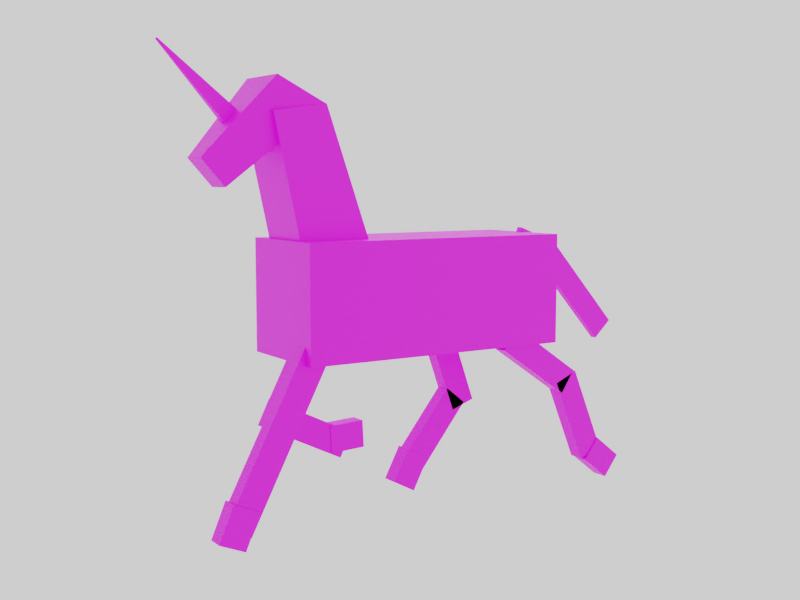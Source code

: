 # Source: unicorn.blend  (saved by Blender 2.80.44; exported with 4.5.12 LTS)
import bpy
from mathutils import Matrix  # noqa: F401  (used for matrix-valued properties, if any)

bpy.ops.wm.read_factory_settings(use_empty=True)
scene = bpy.context.scene
scene.name = 'Scene'

# ---- collections
col_collection = bpy.data.collections.new('Collection'); scene.collection.children.link(col_collection)

# ---- images (referenced by path relative to the original .blend; pixels are not part of the script)
import os
ASSET_DIR = os.environ.get("B2B_ASSET_DIR", "")  # directory of the original .blend (textures are referenced by path, not embedded)
HERE = os.path.dirname(os.path.abspath(__file__))  # packed textures are extracted next to this script under _unpacked/

def load_image(name, relpath, width, height, colorspace="sRGB"):
    """Load a texture the original file referenced (path relative to the .blend, or extracted next to this script)."""
    p = next((c for c in (os.path.join(HERE, relpath), os.path.join(ASSET_DIR, relpath)) if relpath and os.path.exists(c)), "")
    if p:
        img = bpy.data.images.load(p, check_existing=True)
        img.name = name
    else:  # same state as the original file: an image datablock whose file is absent (Cycles renders it pink)
        img = bpy.data.images.new(name, width, height)
        img.source = "FILE"
        img.filepath = "//" + (relpath or name)
    img.colorspace_settings.name = colorspace
    return img
img_material_base_color = load_image('Material Base Color', '', 1024, 1024, 'sRGB')

# ---- materials (node trees are filled in below, after node groups)
mat_material = bpy.data.materials.new('Material')
mat_material.alpha_threshold = 0.0
mat_material.roughness = 0.5
mat_material.line_color = (0.0, 0.0, 0.0, 1.0)

# ---- material node trees
mat_material.use_nodes = True; mat_material.node_tree.nodes.clear()
_N = mat_material.node_tree.nodes; _L = mat_material.node_tree.links
n0 = _N.new('ShaderNodeOutputMaterial'); n0.name = 'Material Output'; n0.location = (300, 300)
n1 = _N.new('ShaderNodeBsdfPrincipled'); n1.name = 'Principled BSDF'; n1.location = (10, 300)
n1.distribution = 'GGX'
n1.subsurface_method = 'BURLEY'
n1.inputs[3].default_value = 1.45
n2 = _N.new('ShaderNodeTexImage'); n2.name = 'Image Texture'; n2.location = (-280, 280)
n2.image = img_material_base_color
_L.new(n2.outputs[0], n1.inputs[0])
_L.new(n1.outputs[0], n0.inputs[0])
n0.is_active_output = True

# ---- world
world_world = bpy.data.worlds.new('World'); scene.world = world_world
world_world.use_nodes = True; world_world.node_tree.nodes.clear()
_N = world_world.node_tree.nodes; _L = world_world.node_tree.links
n0 = _N.new('ShaderNodeOutputWorld'); n0.name = 'World Output'; n0.location = (300, 300)
n1 = _N.new('ShaderNodeBackground'); n1.name = 'Background'; n1.location = (10, 300)
n1.inputs[0].default_value = (0.05088, 0.05088, 0.05088, 1.0)
n2 = _N.new('ShaderNodeEmission'); n2.name = 'Emission'; n2.location = (110, 300)
n2.inputs[0].default_value = (1.0, 1.0, 1.0, 0.0)
_L.new(n2.outputs[0], n0.inputs[0])
n0.is_active_output = True
world_world.color = (0.05088, 0.05088, 0.05088)
world_world.use_sun_shadow = False
world_world.sun_shadow_jitter_overblur = 0.0

# ---- cameras
cam_camera = bpy.data.cameras.new('Camera')
cam_camera.clip_end = 100.0
cam_camera.ortho_scale = 7.314
cam_camera.dof.focus_distance = 0.0

# ---- lights
light_light = bpy.data.lights.new('Light', 'SUN')
light_light.transmission_factor = 0.0
light_light.cutoff_distance = 30.0
light_light.angle = 0.1993
light_light.energy = 1.0
light_light.shadow_buffer_clip_start = 1.001
light_light.shadow_soft_size = 0.1
light_light.shadow_cascade_max_distance = 1000.0

# ---- meshes
me_cube = bpy.data.meshes.new('Cube')
me_cube.from_pydata([(1.0, 1.0, 1.0), (1.0, 1.0, -1.0), (1.0, -1.0, 1.0), (1.0, -1.0, -1.0), (-1.0, 1.0, 1.0), (-1.0, 1.0, -1.0), (-1.0, -1.0, 1.0), (-1.0, -1.0, -1.0), (-1.563, -0.5445, -3.447), (-0.9804, -0.5445, -0.5745), (-1.563, -0.8268, -3.447), (-0.9804, -0.8268, -0.5745), (-1.391, -0.5445, -3.675), (-0.8079, -0.5445, -0.8029), (-1.391, -0.8268, -3.675), (-0.8079, -0.8268, -0.8029), (-1.024, 0.8109, -2.201), (-0.7251, 0.8109, -0.7269), (-1.024, 0.5285, -2.201), (-0.7251, 0.5285, -0.7269), (-0.8517, 0.8109, -2.43), (-0.5526, 0.8109, -0.9553), (-0.8517, 0.5285, -2.43), (-0.5526, 0.5285, -0.9553), (-0.9505, 0.8109, -1.82), (-0.3663, 0.8109, -2.549), (-0.9505, 0.5285, -1.82), (-0.3663, 0.5285, -2.549), (-1.036, 0.8109, -2.266), (-0.4516, 0.8109, -2.995), (-1.036, 0.5285, -2.266), (-0.4516, 0.5285, -2.995), (0.5168, 0.8109, -2.402), (0.2978, 0.8109, -0.839), (0.5168, 0.5285, -2.402), (0.2978, 0.5285, -0.839), (0.6997, 0.8109, -2.235), (0.4807, 0.8109, -0.6718), (0.6997, 0.5285, -2.235), (0.4807, 0.5285, -0.6718), (0.6189, 0.8109, -2.273), (0.2134, 0.8109, -3.571), (0.6189, 0.5285, -2.273), (0.2134, 0.5285, -3.571), (0.4671, 0.8109, -1.964), (0.06158, 0.8109, -3.262), (0.4671, 0.5285, -1.964), (0.06158, 0.5285, -3.262), (1.127, -0.5445, -2.014), (0.5867, -0.5445, -1.089), (1.127, -0.8268, -2.014), (0.5867, -0.8268, -1.089), (1.235, -0.5445, -1.602), (0.695, -0.5445, -0.6771), (1.235, -0.8268, -1.602), (0.695, -0.8268, -0.6771), (1.252, -0.5445, -1.619), (1.505, -0.5445, -3.149), (1.252, -0.8268, -1.619), (1.505, -0.8268, -3.149), (1.073, -0.5445, -1.812), (1.326, -0.5445, -3.342), (1.073, -0.8268, -1.812), (1.326, -0.8268, -3.342), (-0.9189, -0.5651, 0.3076), (-1.154, -0.5651, 3.083), (-0.9189, 0.5651, 0.3076), (-1.154, 0.5651, 3.083), (-0.4145, -0.5651, 0.5864), (-0.779, -0.5651, 3.224), (-0.4145, 0.5651, 0.5864), (-0.779, 0.5651, 3.224), (-0.7786, -0.5651, 3.214), (-1.429, -0.2656, 1.874), (-0.7786, 0.5651, 3.214), (-1.429, 0.2656, 1.874), (-1.123, -0.5651, 3.653), (-1.592, -0.2656, 2.342), (-1.123, 0.5651, 3.653), (-1.592, 0.2656, 2.342), (1.723, -0.06424, -1.175), (1.149, -0.06424, 0.432), (1.723, 0.06424, -1.175), (1.149, 0.06424, 0.432), (1.865, -0.06424, -0.8443), (1.291, -0.06424, 0.7631), (1.865, 0.06424, -0.8443), (1.291, 0.06424, 0.7631), (1.22, -0.06424, 0.3492), (0.9048, -0.06424, 0.6593), (1.22, 0.06424, 0.3492), (0.9048, 0.06424, 0.6593), (1.285, -0.06424, 0.7781), (0.9694, -0.06424, 1.088), (1.285, 0.06424, 0.7781), (0.9694, 0.06424, 1.088), (-1.346, -0.08158, 2.752), (-1.821, -0.008125, 4.134), (-1.346, 0.08158, 2.752), (-1.821, 0.008125, 4.134), (-1.255, -0.08158, 2.993), (-1.811, -0.008125, 4.158), (-1.255, 0.08158, 2.993), (-1.811, 0.008125, 4.158), (-1.613, -0.5255, -3.69), (-1.512, -0.5255, -3.078), (-1.613, -0.8458, -3.69), (-1.512, -0.8458, -3.078), (-1.434, -0.5255, -3.883), (-1.333, -0.5255, -3.27), (-1.434, -0.8458, -3.883), (-1.333, -0.8458, -3.27), (-0.5338, 0.8299, -2.388), (-0.274, 0.8299, -2.354), (-0.5338, 0.5095, -2.388), (-0.274, 0.5095, -2.354), (-0.5238, 0.8299, -2.884), (-0.264, 0.8299, -2.85), (-0.5238, 0.5095, -2.884), (-0.264, 0.5095, -2.85), (-0.008539, 0.8299, -3.611), (0.1124, 0.8299, -3.023), (-0.008539, 0.5095, -3.611), (0.1124, 0.5095, -3.023), (0.1635, 0.8299, -3.842), (0.2844, 0.8299, -3.253), (0.1635, 0.5095, -3.842), (0.2844, 0.5095, -3.253), (1.481, -0.5255, -2.984), (1.686, -0.5255, -3.393), (1.481, -0.8458, -2.984), (1.686, -0.8458, -3.393), (1.361, -0.5255, -3.376), (1.567, -0.5255, -3.785), (1.361, -0.8458, -3.376), (1.567, -0.8458, -3.785)], [], [(0, 4, 6, 2), (3, 2, 6, 7), (7, 6, 4, 5), (5, 1, 3, 7), (1, 0, 2, 3), (5, 4, 0, 1), (8, 10, 11, 9), (10, 14, 15, 11), (14, 12, 13, 15), (12, 8, 9, 13), (10, 8, 12, 14), (15, 13, 9, 11), (16, 18, 19, 17), (18, 22, 23, 19), (22, 20, 21, 23), (20, 16, 17, 21), (18, 16, 20, 22), (23, 21, 17, 19), (24, 26, 27, 25), (26, 30, 31, 27), (30, 28, 29, 31), (28, 24, 25, 29), (26, 24, 28, 30), (31, 29, 25, 27), (32, 34, 35, 33), (34, 38, 39, 35), (38, 36, 37, 39), (36, 32, 33, 37), (34, 32, 36, 38), (39, 37, 33, 35), (40, 42, 43, 41), (42, 46, 47, 43), (46, 44, 45, 47), (44, 40, 41, 45), (42, 40, 44, 46), (47, 45, 41, 43), (48, 50, 51, 49), (50, 54, 55, 51), (54, 52, 53, 55), (52, 48, 49, 53), (50, 48, 52, 54), (55, 53, 49, 51), (56, 58, 59, 57), (58, 62, 63, 59), (62, 60, 61, 63), (60, 56, 57, 61), (58, 56, 60, 62), (63, 61, 57, 59), (64, 65, 67, 66), (66, 67, 71, 70), (70, 71, 69, 68), (68, 69, 65, 64), (66, 70, 68, 64), (71, 67, 65, 69), (72, 73, 75, 74), (74, 75, 79, 78), (78, 79, 77, 76), (76, 77, 73, 72), (74, 78, 76, 72), (79, 75, 73, 77), (80, 81, 83, 82), (82, 83, 87, 86), (86, 87, 85, 84), (84, 85, 81, 80), (82, 86, 84, 80), (87, 83, 81, 85), (88, 89, 91, 90), (90, 91, 95, 94), (94, 95, 93, 92), (92, 93, 89, 88), (90, 94, 92, 88), (95, 91, 89, 93), (96, 97, 99, 98), (98, 99, 103, 102), (102, 103, 101, 100), (100, 101, 97, 96), (98, 102, 100, 96), (103, 99, 97, 101), (104, 106, 107, 105), (106, 110, 111, 107), (110, 108, 109, 111), (108, 104, 105, 109), (106, 104, 108, 110), (111, 109, 105, 107), (112, 114, 115, 113), (114, 118, 119, 115), (118, 116, 117, 119), (116, 112, 113, 117), (114, 112, 116, 118), (119, 117, 113, 115), (120, 122, 123, 121), (122, 126, 127, 123), (126, 124, 125, 127), (124, 120, 121, 125), (122, 120, 124, 126), (127, 125, 121, 123), (128, 130, 131, 129), (130, 134, 135, 131), (134, 132, 133, 135), (132, 128, 129, 133), (130, 128, 132, 134), (135, 133, 129, 131)])
_uv = me_cube.uv_layers.new(name='UVMap')
_uv.uv.foreach_set('vector', [0.0007809, 0.0007809, 0.2465, 0.0007809, 0.2465, 0.2465, 0.0007809, 0.2465, 0.4954, 0.2465, 0.4954, 0.0007809, 0.7411, 0.0007809, 0.7411, 0.2465, 0.4938, 0.0007809, 0.4938, 0.2465, 0.2481, 0.2465, 0.2481, 0.0007809, 0.2481, 0.2481, 0.4938, 0.2481, 0.4938, 0.4938, 0.2481, 0.4938, 0.0007809, 0.7411, 0.0007809, 0.4954, 0.2465, 0.4954, 0.2465, 0.7411, 0.2465, 0.2481, 0.2465, 0.4938, 0.0007809, 0.4938, 0.0007809, 0.2481, 0.0007809, 0.7427, 0.0007809, 0.7774, 0.3609, 0.7774, 0.3609, 0.7427, 0.7384, 0.6001, 0.7121, 0.5768, 0.7121, 0.937, 0.7384, 0.9602, 0.7747, 0.5768, 0.74, 0.5768, 0.74, 0.937, 0.7747, 0.937, 0.9086, 0.6315, 0.935, 0.6082, 0.935, 0.2481, 0.9086, 0.2714, 0.74, 0.9737, 0.7747, 0.9737, 0.7747, 0.9385, 0.74, 0.9385, 0.4678, 0.9969, 0.4678, 0.9622, 0.4326, 0.9622, 0.4326, 0.9969, 0.4326, 0.9032, 0.4673, 0.9032, 0.4673, 0.7184, 0.4326, 0.7184, 0.9472, 0.8179, 0.9736, 0.8412, 0.9736, 0.6563, 0.9472, 0.633, 0.6705, 0.7323, 0.6358, 0.7323, 0.6358, 0.9172, 0.6705, 0.9172, 0.8202, 0.9538, 0.8466, 0.9306, 0.8466, 0.7457, 0.8202, 0.769, 0.7384, 0.9618, 0.7037, 0.9618, 0.7037, 0.997, 0.7384, 0.997, 0.8109, 0.9607, 0.7762, 0.9607, 0.7762, 0.9958, 0.8109, 0.9958, 0.2612, 0.8937, 0.2959, 0.8937, 0.2959, 0.7789, 0.2612, 0.7789, 0.7762, 0.8966, 0.8187, 0.8604, 0.8187, 0.7457, 0.7762, 0.7819, 0.2974, 0.8937, 0.3321, 0.8937, 0.3321, 0.7789, 0.2974, 0.7789, 0.04323, 0.8151, 0.0007809, 0.7789, 0.0007809, 0.8937, 0.04323, 0.9299, 0.2596, 0.9121, 0.2249, 0.9121, 0.2249, 0.9679, 0.2596, 0.9679, 0.4884, 0.9606, 0.4884, 0.9259, 0.4326, 0.9259, 0.4326, 0.9606, 0.3885, 0.8298, 0.4232, 0.8298, 0.4232, 0.6358, 0.3885, 0.6358, 0.1967, 0.7789, 0.1716, 0.7962, 0.1716, 0.9901, 0.1967, 0.9729, 0.8692, 0.0007809, 0.8345, 0.0007809, 0.8345, 0.1948, 0.8692, 0.1948, 0.1982, 0.9729, 0.2234, 0.9901, 0.2234, 0.7962, 0.1982, 0.7789, 0.3021, 0.9574, 0.3021, 0.9921, 0.3325, 0.9921, 0.3325, 0.9574, 0.9992, 0.5143, 0.9645, 0.5143, 0.9645, 0.5448, 0.9992, 0.5448, 0.08105, 0.946, 0.1157, 0.946, 0.1157, 0.7789, 0.08105, 0.7789, 0.9366, 0.4151, 0.9657, 0.4459, 0.9657, 0.2788, 0.9366, 0.2481, 0.04479, 0.946, 0.07949, 0.946, 0.07949, 0.7789, 0.04479, 0.7789, 0.9456, 0.1986, 0.9747, 0.1678, 0.9747, 0.0007809, 0.9456, 0.03152, 0.03547, 0.9314, 0.0007809, 0.9314, 0.0007809, 0.9738, 0.03547, 0.9738, 0.6148, 0.9259, 0.5802, 0.9259, 0.5802, 0.9683, 0.6148, 0.9683, 0.2249, 0.9105, 0.2596, 0.9105, 0.2596, 0.7789, 0.2249, 0.7789, 0.9086, 0.8017, 0.9457, 0.7646, 0.9457, 0.633, 0.9086, 0.6701, 0.3797, 0.7407, 0.3797, 0.706, 0.2481, 0.706, 0.2481, 0.7407, 0.944, 0.03782, 0.907, 0.0007809, 0.907, 0.1324, 0.944, 0.1694, 0.5786, 0.9606, 0.5786, 0.9259, 0.5262, 0.9259, 0.5262, 0.9606, 0.5247, 0.9259, 0.49, 0.9259, 0.49, 0.9783, 0.5247, 0.9783, 0.8486, 0.7958, 0.8833, 0.7958, 0.8833, 0.6053, 0.8486, 0.6053, 0.17, 0.7789, 0.1444, 0.7988, 0.1444, 0.9892, 0.17, 0.9694, 0.9054, 0.0007809, 0.8707, 0.0007809, 0.8707, 0.1913, 0.9054, 0.1913, 0.1173, 0.9694, 0.1429, 0.9892, 0.1429, 0.7988, 0.1173, 0.7789, 0.5609, 0.9622, 0.5262, 0.9622, 0.5262, 0.9945, 0.5609, 0.9945, 0.6781, 0.9147, 0.6781, 0.9494, 0.7105, 0.9494, 0.7105, 0.9147, 0.6342, 0.2481, 0.6342, 0.5904, 0.4954, 0.5904, 0.4954, 0.2481, 0.8409, 0.2481, 0.8409, 0.5904, 0.7935, 0.6037, 0.7762, 0.277, 0.6358, 0.5753, 0.6358, 0.2481, 0.7747, 0.2481, 0.7747, 0.5753, 0.8424, 0.5748, 0.8597, 0.2481, 0.9071, 0.2615, 0.9071, 0.6037, 0.847, 0.7441, 0.7762, 0.7441, 0.7762, 0.6053, 0.847, 0.6053, 0.4954, 0.7816, 0.4954, 0.7323, 0.6342, 0.7323, 0.6342, 0.7816, 0.2481, 0.4954, 0.4311, 0.5322, 0.4311, 0.5974, 0.2481, 0.6342, 0.4326, 0.6811, 0.4517, 0.4954, 0.4912, 0.5418, 0.4912, 0.7168, 0.6665, 0.7308, 0.4954, 0.694, 0.4954, 0.6287, 0.6665, 0.5919, 0.8012, 0.0007809, 0.8012, 0.1758, 0.7617, 0.2222, 0.7427, 0.03656, 0.2481, 0.7044, 0.2481, 0.6358, 0.3869, 0.6358, 0.3869, 0.7044, 0.4954, 0.7831, 0.5564, 0.7831, 0.5564, 0.8484, 0.4954, 0.8484, 0.9673, 0.4578, 0.9673, 0.2481, 0.9831, 0.2481, 0.9831, 0.4578, 0.8028, 0.2429, 0.8028, 0.03322, 0.8329, 0.0007809, 0.8329, 0.2105, 0.9909, 0.633, 0.9909, 0.8427, 0.9751, 0.8427, 0.9751, 0.633, 0.6804, 0.7866, 0.6804, 0.5768, 0.7105, 0.6093, 0.7105, 0.819, 0.9701, 0.5906, 0.9701, 0.5463, 0.9859, 0.5463, 0.9859, 0.5906, 0.9803, 0.4685, 0.9803, 0.5128, 0.9645, 0.5128, 0.9645, 0.4685, 0.9258, 0.9239, 0.9258, 0.8695, 0.9416, 0.8695, 0.9416, 0.9239, 0.5579, 0.8687, 0.5579, 0.8144, 0.6011, 0.7831, 0.6011, 0.8375, 0.9258, 0.868, 0.9258, 0.8136, 0.9416, 0.8136, 0.9416, 0.868, 0.3337, 0.8333, 0.3337, 0.7789, 0.3768, 0.8102, 0.3768, 0.8646, 0.9258, 0.9787, 0.9258, 0.9254, 0.9416, 0.9254, 0.9416, 0.9787, 0.6342, 0.9187, 0.6342, 0.972, 0.6185, 0.972, 0.6185, 0.9187, 0.6076, 0.9243, 0.4327, 0.9155, 0.4326, 0.9125, 0.6076, 0.9048, 0.4889, 0.7184, 0.4889, 0.8964, 0.4865, 0.8993, 0.4689, 0.7425, 0.417, 0.9149, 0.2612, 0.9061, 0.2612, 0.9033, 0.417, 0.8952, 0.8849, 0.7617, 0.9025, 0.6053, 0.9049, 0.6077, 0.9049, 0.7858, 0.7743, 0.2438, 0.7427, 0.2438, 0.7427, 0.2238, 0.7743, 0.2238, 0.4279, 0.6358, 0.4311, 0.6358, 0.4311, 0.6378, 0.4279, 0.6378, 0.9242, 0.8136, 0.8848, 0.8136, 0.8848, 0.8899, 0.9242, 0.8899, 0.8895, 0.9678, 0.9151, 0.9875, 0.9151, 0.9112, 0.8895, 0.8915, 0.888, 0.8915, 0.8486, 0.8915, 0.8486, 0.9678, 0.888, 0.9678, 0.9728, 0.8427, 0.9472, 0.8625, 0.9472, 0.9388, 0.9728, 0.919, 0.5973, 0.8703, 0.5579, 0.8703, 0.5579, 0.9026, 0.5973, 0.9026, 0.9866, 0.9403, 0.9472, 0.9403, 0.9472, 0.9726, 0.9866, 0.9726, 0.3775, 0.9896, 0.4168, 0.9896, 0.4168, 0.9574, 0.3775, 0.9574, 0.9366, 0.5499, 0.9366, 0.6108, 0.9686, 0.6072, 0.9686, 0.5463, 0.3005, 0.9574, 0.2612, 0.9574, 0.2612, 0.9896, 0.3005, 0.9896, 0.9419, 0.2357, 0.9419, 0.1748, 0.9099, 0.1712, 0.9099, 0.2321, 0.4279, 0.8313, 0.3885, 0.8313, 0.3885, 0.8923, 0.4279, 0.8923, 0.8156, 0.8982, 0.7762, 0.8982, 0.7762, 0.9591, 0.8156, 0.9591, 0.335, 0.9559, 0.335, 0.9165, 0.2612, 0.9165, 0.2612, 0.9559, 0.6026, 0.8569, 0.629, 0.8804, 0.629, 0.8066, 0.6026, 0.7831, 0.9083, 0.2357, 0.9083, 0.1963, 0.8345, 0.1963, 0.8345, 0.2357, 0.963, 0.4475, 0.9366, 0.471, 0.9366, 0.5448, 0.963, 0.5213, 0.04479, 0.9829, 0.08416, 0.9829, 0.08416, 0.9476, 0.04479, 0.9476, 0.9828, 0.2003, 0.9434, 0.2003, 0.9434, 0.2357, 0.9828, 0.2357, 0.3365, 0.9727, 0.3759, 0.9727, 0.3759, 0.9165, 0.3365, 0.9165, 0.8486, 0.8899, 0.8833, 0.8535, 0.8833, 0.7973, 0.8486, 0.8337, 0.4954, 0.8499, 0.4954, 0.8893, 0.5516, 0.8893, 0.5516, 0.8499, 0.7105, 0.8569, 0.6758, 0.8206, 0.6758, 0.8768, 0.7105, 0.9131, 0.6358, 0.969, 0.6752, 0.969, 0.6752, 0.9187, 0.6358, 0.9187, 0.4277, 0.9559, 0.4277, 0.9165, 0.3775, 0.9165, 0.3775, 0.9559])
me_cube.materials.append(mat_material)
me_cube.use_remesh_preserve_volume = False
me_cube.use_remesh_preserve_attributes = False
me_cube.use_mirror_vertex_groups = False
me_cube.update()

# ---- objects
ob_cube = bpy.data.objects.new('Cube', me_cube)
ob_light = bpy.data.objects.new('Light', light_light)
ob_camera = bpy.data.objects.new('Camera', cam_camera)

# ---- transforms, parenting, visibility, modifiers, constraints
ob_cube.location = (-0.1653, -9.625e-08, 0.7164)
ob_cube.scale = (2.554, 1.0, 1.0)
ob_cube.lock_rotations_4d = False
ob_cube.empty_display_type = 'ARROWS'
ob_cube.lineart.crease_threshold = 0.0
ob_light.location = (4.076, -10.82, 12.57)
ob_light.rotation_euler = (0.6503, 0.05522, 1.866)
ob_light.lock_rotations_4d = False
ob_light.empty_display_type = 'ARROWS'
ob_light.color = (0.0, 0.0, 0.0, 0.0)
ob_light.lineart.crease_threshold = 0.0
ob_camera.location = (-11.0, -16.52, 2.781)
ob_camera.rotation_euler = (1.459, 3.363e-08, -0.5711)
ob_camera.lock_rotations_4d = False
ob_camera.empty_display_type = 'ARROWS'
ob_camera.color = (0.0, 0.0, 0.0, 0.0)
ob_camera.display_type = 'WIRE'
ob_camera.lineart.crease_threshold = 0.0

# ---- collection membership
col_collection.objects.link(ob_cube)
col_collection.objects.link(ob_light)
col_collection.objects.link(ob_camera)

# ---- scene / render settings (as saved in the file)
scene.camera = ob_camera
scene.frame_start = 1; scene.frame_end = 250; scene.frame_set(1)
scene.render.engine = 'CYCLES'
scene.render.resolution_x = 800
scene.render.resolution_y = 600
scene.render.film_transparent = True
scene.cycles.use_denoising = False
scene.cycles.samples = 128
scene.cycles.sampling_pattern = 'TABULATED_SOBOL'
scene.cycles.use_adaptive_sampling = False
scene.cycles.use_light_tree = False
scene.view_settings.view_transform = 'Filmic'
bpy.context.view_layer.update()
